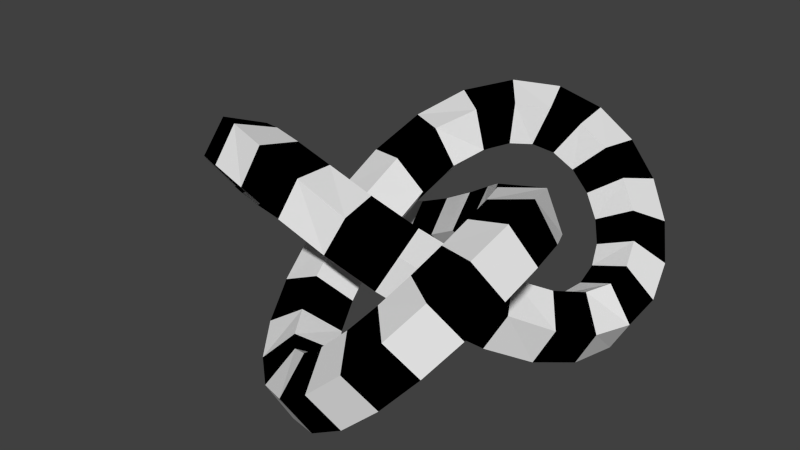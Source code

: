 # Source: m_11_a.blend  (saved by Blender 2.76.0; exported with 4.5.12 LTS)
import bpy
from mathutils import Matrix  # noqa: F401  (used for matrix-valued properties, if any)

bpy.ops.wm.read_factory_settings(use_empty=True)
scene = bpy.context.scene
scene.name = 'Scene'

# ---- collections
col_collection_1 = bpy.data.collections.new('Collection 1'); scene.collection.children.link(col_collection_1)

# ---- materials (node trees are filled in below, after node groups)
mat_material = bpy.data.materials.new('Material')
mat_material.alpha_threshold = 0.0
mat_material.use_transparent_shadow = False
mat_material.roughness = 0.5
mat_material.line_color = (0.0, 0.0, 0.0, 1.0)
mat_x = bpy.data.materials.new('Матеріал')
mat_x.alpha_threshold = 0.0
mat_x.use_transparent_shadow = False
mat_x.diffuse_color = (0.0, 0.0, 0.0, 1.0)
mat_x.roughness = 0.5

# ---- material node trees

# ---- world
world_world = bpy.data.worlds.new('World'); scene.world = world_world
world_world.color = (0.05088, 0.05088, 0.05088)
world_world.use_sun_shadow = False
world_world.sun_shadow_jitter_overblur = 0.0
world_world.cycles.sampling_method = 'MANUAL'
world_world.cycles.sample_map_resolution = 256

# ---- meshes
me_torus_knot = bpy.data.meshes.new('Torus Knot')
me_torus_knot.from_pydata([(-0.4037, -0.02625, -0.01552), (-0.6811, 0.1867, -0.3344), (-1.13, 0.1417, -0.1911), (-1.13, -0.09918, 0.2162), (-0.6811, -0.2029, 0.3248), (-0.3697, 0.4236, 0.2421), (-0.6502, 0.6605, -0.05643), (-1.084, 0.6775, 0.1326), (-1.071, 0.4511, 0.548), (-0.6298, 0.2942, 0.6157), (-0.267, 0.8446, 0.4412), (-0.5625, 1.101, 0.1745), (-0.9531, 1.184, 0.4283), (-0.8989, 0.9802, 0.8519), (-0.4748, 0.7703, 0.8598), (-0.1199, 1.201, 0.5557), (-0.4277, 1.485, 0.3354), (-0.7321, 1.65, 0.6583), (-0.6124, 1.467, 1.078), (-0.234, 1.19, 1.015), (0.04587, 1.471, 0.5931), (-0.246, 1.798, 0.4141), (-0.4153, 2.055, 0.7733), (-0.228, 1.887, 1.174), (0.05703, 1.526, 1.063), (0.2275, 1.66, 0.5705), (-0.01679, 2.029, 0.4019), (-0.02534, 2.364, 0.7361), (0.2136, 2.202, 1.111), (0.3699, 1.768, 1.009), (0.4391, 1.783, 0.4833), (0.2524, 2.173, 0.2928), (0.3883, 2.543, 0.5549), (0.659, 2.381, 0.9075), (0.6904, 1.911, 0.8633), (0.6745, 1.83, 0.3247), (0.5402, 2.221, 0.09429), (0.7855, 2.586, 0.2696), (1.072, 2.42, 0.6084), (1.003, 1.953, 0.6424), (0.9049, 1.795, 0.1135), (0.8175, 2.166, -0.1664), (1.144, 2.497, -0.07692), (1.433, 2.33, 0.2583), (1.286, 1.896, 0.376), (1.099, 1.684, -0.1119), (1.056, 2.012, -0.4498), (1.446, 2.281, -0.4428), (1.729, 2.119, -0.1005), (1.515, 1.75, 0.104), (1.236, 1.519, -0.3139), (1.235, 1.771, -0.7147), (1.671, 1.941, -0.7819), (1.942, 1.795, -0.4225), (1.673, 1.534, -0.1333), (1.308, 1.323, -0.4734), (1.338, 1.456, -0.9265), (1.797, 1.489, -1.039), (2.05, 1.376, -0.6549), (1.748, 1.274, -0.3055), (1.311, 1.09, -0.5879), (1.357, 1.078, -1.059), (1.805, 0.966, -1.159), (2.037, 0.908, -0.7508), (1.731, 0.9846, -0.3975), (1.232, 0.8004, -0.6382), (1.278, 0.6542, -1.086), (1.696, 0.4355, -1.126), (1.908, 0.4465, -0.7029), (1.621, 0.672, -0.4015), (1.061, 0.4673, -0.5902), (1.095, 0.2215, -0.9932), (1.476, -0.0567, -0.9631), (1.678, 0.01726, -0.5415), (1.421, 0.3411, -0.3111), (0.8034, 0.1318, -0.4336), (0.8113, -0.1743, -0.7944), (1.155, -0.4893, -0.7114), (1.359, -0.378, -0.2992), (1.142, 0.005935, -0.1276), (0.4748, -0.1681, -0.1952), (0.4492, -0.5041, -0.5274), (0.7475, -0.8514, -0.4075), (0.9576, -0.7299, -0.001163), (0.789, -0.3076, 0.1301), (0.09228, -0.4096, 0.07404), (0.03851, -0.7608, -0.2386), (0.2828, -1.135, -0.08205), (0.4876, -1.015, 0.3273), (0.3698, -0.5664, 0.4238), (-0.3216, -0.5807, 0.317), (-0.3899, -0.9486, 0.02725), (-0.2116, -1.334, 0.2359), (-0.03312, -1.205, 0.6546), (-0.1011, -0.7389, 0.7047), (-0.7313, -0.6779, 0.489), (-0.809, -1.071, 0.2367), (-0.7195, -1.443, 0.5146), (-0.5865, -1.281, 0.9387), (-0.5938, -0.8076, 0.9229), (-1.094, -0.7076, 0.5757), (-1.198, -1.122, 0.3712), (-1.234, -1.448, 0.7119), (-1.153, -1.236, 1.127), (-1.066, -0.7782, 1.043), (-1.387, -0.681, 0.5919), (-1.544, -1.093, 0.4206), (-1.734, -1.338, 0.7785), (-1.695, -1.076, 1.171), (-1.481, -0.6704, 1.056), (-1.627, -0.5995, 0.5493), (-1.842, -0.9837, 0.3763), (-2.168, -1.122, 0.69), (-2.155, -0.8236, 1.057), (-1.82, -0.5006, 0.97), (-1.823, -0.4567, 0.4381), (-2.08, -0.7992, 0.2356), (-2.49, -0.8326, 0.4692), (-2.487, -0.5107, 0.8161), (-2.075, -0.2784, 0.7969), (-1.96, -0.2612, 0.2585), (-2.235, -0.557, 0.01252), (-2.681, -0.497, 0.1589), (-2.681, -0.1641, 0.4953), (-2.235, -0.01842, 0.5568), (-2.016, -0.03832, 0.03791), (-2.292, -0.2811, -0.2604), (-2.738, -0.1354, -0.1989), (-2.738, 0.1974, 0.1375), (-2.292, 0.2574, 0.2839), (-1.991, 0.1808, -0.1833), (-2.243, 0.002429, -0.5421), (-2.655, 0.2347, -0.5613), (-2.657, 0.5566, -0.2144), (-2.247, 0.5233, 0.01921), (-1.895, 0.3691, -0.372), (-2.088, 0.2702, -0.7926), (-2.423, 0.5933, -0.8796), (-2.437, 0.8918, -0.5127), (-2.111, 0.7533, -0.199), (-1.741, 0.5152, -0.5169), (-1.835, 0.5046, -0.9807), (-2.049, 0.9104, -1.096), (-2.088, 1.172, -0.7034), (-1.898, 0.9275, -0.3455), (-1.513, 0.6211, -0.6135), (-1.486, 0.6917, -1.081), (-1.572, 1.149, -1.165), (-1.654, 1.361, -0.7497), (-1.617, 1.035, -0.409), (-1.192, 0.6801, -0.6344), (-1.055, 0.8099, -1.068), (-1.047, 1.283, -1.084), (-1.18, 1.445, -0.6599), (-1.27, 1.073, -0.382), (-0.7982, 0.6753, -0.5495), (-0.5776, 0.8334, -0.9372), (-0.5097, 1.299, -0.8871), (-0.6882, 1.429, -0.4684), (-0.8665, 1.043, -0.2597), (-0.3734, 0.5938, -0.361), (-0.09585, 0.7506, -0.7108), (0.02191, 1.199, -0.6143), (-0.1829, 1.319, -0.2049), (-0.4272, 0.945, -0.04837), (0.04539, 0.4331, -0.106), (0.3596, 0.5726, -0.4312), (0.5281, 0.9949, -0.3), (0.3181, 1.116, 0.1064), (0.01978, 0.7691, 0.2263), (0.4331, 0.1996, 0.1606), (0.7714, 0.3255, -0.1455), (0.9884, 0.7094, 0.02623), (0.7842, 0.8208, 0.4384), (0.441, 0.5057, 0.5214), (0.7684, -0.08847, 0.3837), (1.129, 0.03774, 0.1045), (1.386, 0.3616, 0.335), (1.184, 0.4356, 0.7565), (0.8023, 0.1574, 0.7866), (1.031, -0.3968, 0.5271), (1.42, -0.2684, 0.2904), (1.707, -0.04286, 0.5918), (1.495, -0.03185, 1.015), (1.077, -0.2506, 0.9748), (1.21, -0.6862, 0.5879), (1.63, -0.5809, 0.3975), (1.936, -0.5044, 0.7508), (1.704, -0.5624, 1.159), (1.256, -0.6747, 1.059), (1.308, -0.9447, 0.5845), (1.748, -0.8955, 0.4166), (2.05, -0.9981, 0.7659), (1.797, -1.111, 1.15), (1.338, -1.078, 1.038), (1.333, -1.191, 0.5204), (1.77, -1.206, 0.3398), (2.039, -1.467, 0.6291), (1.768, -1.613, 0.9884), (1.331, -1.442, 0.9212), (1.282, -1.427, 0.3849), (1.698, -1.493, 0.1691), (1.912, -1.862, 0.3736), (1.628, -2.024, 0.7158), (1.239, -1.755, 0.7229), (1.157, -1.627, 0.1876), (1.538, -1.728, -0.07488), (1.685, -2.162, 0.04284), (1.396, -2.329, 0.3781), (1.07, -1.999, 0.4675), (0.9766, -1.765, -0.03773), (1.305, -1.888, -0.3554), (1.374, -2.355, -0.3214), (1.088, -2.52, 0.01736), (0.8422, -2.156, 0.1927), (0.7682, -1.826, -0.2509), (1.02, -1.955, -0.6308), (0.9881, -2.425, -0.675), (0.7174, -2.587, -0.3224), (0.5815, -2.217, -0.06026), (0.5595, -1.814, -0.4251), (0.7019, -1.921, -0.8635), (0.5457, -2.356, -0.9659), (0.3067, -2.518, -0.5908), (0.3153, -2.183, -0.2565), (0.3569, -1.728, -0.5553), (0.3681, -1.784, -1.025), (0.08307, -2.145, -1.136), (-0.1042, -2.312, -0.7355), (0.06501, -2.055, -0.3763), (0.1481, -1.55, -0.6308), (0.03394, -1.539, -1.09), (-0.3444, -1.816, -1.153), (-0.4642, -1.998, -0.7333), (-0.1598, -1.834, -0.4104), (-0.06095, -1.267, -0.6186), (-0.2688, -1.193, -1.037), (-0.6929, -1.403, -1.029), (-0.7471, -1.607, -0.6057), (-0.3565, -1.523, -0.3519), (-0.24, -0.8982, -0.4969), (-0.5001, -0.7688, -0.8704), (-0.9415, -0.9257, -0.8027), (-0.9541, -1.152, -0.3874), (-0.5206, -1.135, -0.1983), (-0.3595, -0.4751, -0.2809), (-0.6369, -0.2984, -0.6212), (-1.086, -0.4022, -0.5126), (-1.086, -0.643, -0.1053), (-0.6369, -0.6881, 0.03799)], [], [(6, 5, 0), (7, 6, 1), (8, 7, 2), (9, 8, 3), (5, 9, 4), (11, 10, 5), (12, 11, 6), (13, 12, 7), (14, 13, 8), (10, 14, 9), (16, 15, 10), (17, 16, 11), (18, 17, 12), (19, 18, 13), (15, 19, 14), (21, 20, 15), (22, 21, 16), (23, 22, 17), (24, 23, 18), (20, 24, 19), (26, 25, 20), (27, 26, 21), (28, 27, 22), (29, 28, 23), (25, 29, 24), (31, 30, 25), (32, 31, 26), (33, 32, 27), (34, 33, 28), (30, 34, 29), (36, 35, 30), (37, 36, 31), (38, 37, 32), (39, 38, 33), (35, 39, 34), (41, 40, 35), (42, 41, 36), (43, 42, 37), (44, 43, 38), (40, 44, 39), (46, 45, 40), (47, 46, 41), (48, 47, 42), (49, 48, 43), (45, 49, 44), (51, 50, 45), (52, 51, 46), (53, 52, 47), (54, 53, 48), (50, 54, 49), (56, 55, 50), (57, 56, 51), (58, 57, 52), (59, 58, 53), (55, 59, 54), (61, 60, 55), (62, 61, 56), (63, 62, 57), (64, 63, 58), (60, 64, 59), (66, 65, 60), (67, 66, 61), (68, 67, 62), (69, 68, 63), (65, 69, 64), (71, 70, 65), (72, 71, 66), (73, 72, 67), (74, 73, 68), (70, 74, 69), (76, 75, 70), (77, 76, 71), (78, 77, 72), (79, 78, 73), (75, 79, 74), (81, 80, 75), (82, 81, 76), (83, 82, 77), (84, 83, 78), (80, 84, 79), (86, 85, 80), (87, 86, 81), (88, 87, 82), (89, 88, 83), (85, 89, 84), (91, 90, 85), (92, 91, 86), (93, 92, 87), (94, 93, 88), (90, 94, 89), (96, 95, 90), (97, 96, 91), (98, 97, 92), (99, 98, 93), (95, 99, 94), (101, 100, 95), (102, 101, 96), (103, 102, 97), (104, 103, 98), (100, 104, 99), (106, 105, 100), (107, 106, 101), (108, 107, 102), (109, 108, 103), (105, 109, 104), (111, 110, 105), (112, 111, 106), (113, 112, 107), (114, 113, 108), (110, 114, 109), (116, 115, 110), (117, 116, 111), (118, 117, 112), (119, 118, 113), (115, 119, 114), (121, 120, 115), (122, 121, 116), (123, 122, 117), (124, 123, 118), (120, 124, 119), (126, 125, 120), (127, 126, 121), (128, 127, 122), (129, 128, 123), (125, 129, 124), (131, 130, 125), (132, 131, 126), (133, 132, 127), (134, 133, 128), (130, 134, 129), (136, 135, 130), (137, 136, 131), (138, 137, 132), (139, 138, 133), (135, 139, 134), (141, 140, 135), (142, 141, 136), (143, 142, 137), (144, 143, 138), (140, 144, 139), (146, 145, 140), (147, 146, 141), (148, 147, 142), (149, 148, 143), (145, 149, 144), (151, 150, 145), (152, 151, 146), (153, 152, 147), (154, 153, 148), (150, 154, 149), (156, 155, 150), (157, 156, 151), (158, 157, 152), (159, 158, 153), (155, 159, 154), (161, 160, 155), (162, 161, 156), (163, 162, 157), (164, 163, 158), (160, 164, 159), (166, 165, 160), (167, 166, 161), (168, 167, 162), (169, 168, 163), (165, 169, 164), (171, 170, 165), (172, 171, 166), (173, 172, 167), (174, 173, 168), (170, 174, 169), (176, 175, 170), (177, 176, 171), (178, 177, 172), (179, 178, 173), (175, 179, 174), (181, 180, 175), (182, 181, 176), (183, 182, 177), (184, 183, 178), (180, 184, 179), (186, 185, 180), (187, 186, 181), (188, 187, 182), (189, 188, 183), (185, 189, 184), (191, 190, 185), (192, 191, 186), (193, 192, 187), (194, 193, 188), (190, 194, 189), (196, 195, 190), (197, 196, 191), (198, 197, 192), (199, 198, 193), (195, 199, 194), (201, 200, 195), (202, 201, 196), (203, 202, 197), (204, 203, 198), (200, 204, 199), (206, 205, 200), (207, 206, 201), (208, 207, 202), (209, 208, 203), (205, 209, 204), (211, 210, 205), (212, 211, 206), (213, 212, 207), (214, 213, 208), (210, 214, 209), (216, 215, 210), (217, 216, 211), (218, 217, 212), (219, 218, 213), (215, 219, 214), (221, 220, 215), (222, 221, 216), (223, 222, 217), (224, 223, 218), (220, 224, 219), (226, 225, 220), (227, 226, 221), (228, 227, 222), (229, 228, 223), (225, 229, 224), (231, 230, 225), (232, 231, 226), (233, 232, 227), (234, 233, 228), (230, 234, 229), (236, 235, 230), (237, 236, 231), (238, 237, 232), (239, 238, 233), (235, 239, 234), (241, 240, 235), (242, 241, 236), (243, 242, 237), (244, 243, 238), (240, 244, 239), (246, 245, 240), (247, 246, 241), (248, 247, 242), (249, 248, 243), (245, 249, 244), (1, 0, 245), (2, 1, 246), (3, 2, 247), (4, 3, 248), (0, 4, 249), (1, 6, 0), (2, 7, 1), (3, 8, 2), (4, 9, 3), (0, 5, 4), (6, 11, 5), (7, 12, 6), (8, 13, 7), (9, 14, 8), (5, 10, 9), (11, 16, 10), (12, 17, 11), (13, 18, 12), (14, 19, 13), (10, 15, 14), (16, 21, 15), (17, 22, 16), (18, 23, 17), (19, 24, 18), (15, 20, 19), (21, 26, 20), (22, 27, 21), (23, 28, 22), (24, 29, 23), (20, 25, 24), (26, 31, 25), (27, 32, 26), (28, 33, 27), (29, 34, 28), (25, 30, 29), (31, 36, 30), (32, 37, 31), (33, 38, 32), (34, 39, 33), (30, 35, 34), (36, 41, 35), (37, 42, 36), (38, 43, 37), (39, 44, 38), (35, 40, 39), (41, 46, 40), (42, 47, 41), (43, 48, 42), (44, 49, 43), (40, 45, 44), (46, 51, 45), (47, 52, 46), (48, 53, 47), (49, 54, 48), (45, 50, 49), (51, 56, 50), (52, 57, 51), (53, 58, 52), (54, 59, 53), (50, 55, 54), (56, 61, 55), (57, 62, 56), (58, 63, 57), (59, 64, 58), (55, 60, 59), (61, 66, 60), (62, 67, 61), (63, 68, 62), (64, 69, 63), (60, 65, 64), (66, 71, 65), (67, 72, 66), (68, 73, 67), (69, 74, 68), (65, 70, 69), (71, 76, 70), (72, 77, 71), (73, 78, 72), (74, 79, 73), (70, 75, 74), (76, 81, 75), (77, 82, 76), (78, 83, 77), (79, 84, 78), (75, 80, 79), (81, 86, 80), (82, 87, 81), (83, 88, 82), (84, 89, 83), (80, 85, 84), (86, 91, 85), (87, 92, 86), (88, 93, 87), (89, 94, 88), (85, 90, 89), (91, 96, 90), (92, 97, 91), (93, 98, 92), (94, 99, 93), (90, 95, 94), (96, 101, 95), (97, 102, 96), (98, 103, 97), (99, 104, 98), (95, 100, 99), (101, 106, 100), (102, 107, 101), (103, 108, 102), (104, 109, 103), (100, 105, 104), (106, 111, 105), (107, 112, 106), (108, 113, 107), (109, 114, 108), (105, 110, 109), (111, 116, 110), (112, 117, 111), (113, 118, 112), (114, 119, 113), (110, 115, 114), (116, 121, 115), (117, 122, 116), (118, 123, 117), (119, 124, 118), (115, 120, 119), (121, 126, 120), (122, 127, 121), (123, 128, 122), (124, 129, 123), (120, 125, 124), (126, 131, 125), (127, 132, 126), (128, 133, 127), (129, 134, 128), (125, 130, 129), (131, 136, 130), (132, 137, 131), (133, 138, 132), (134, 139, 133), (130, 135, 134), (136, 141, 135), (137, 142, 136), (138, 143, 137), (139, 144, 138), (135, 140, 139), (141, 146, 140), (142, 147, 141), (143, 148, 142), (144, 149, 143), (140, 145, 144), (146, 151, 145), (147, 152, 146), (148, 153, 147), (149, 154, 148), (145, 150, 149), (151, 156, 150), (152, 157, 151), (153, 158, 152), (154, 159, 153), (150, 155, 154), (156, 161, 155), (157, 162, 156), (158, 163, 157), (159, 164, 158), (155, 160, 159), (161, 166, 160), (162, 167, 161), (163, 168, 162), (164, 169, 163), (160, 165, 164), (166, 171, 165), (167, 172, 166), (168, 173, 167), (169, 174, 168), (165, 170, 169), (171, 176, 170), (172, 177, 171), (173, 178, 172), (174, 179, 173), (170, 175, 174), (176, 181, 175), (177, 182, 176), (178, 183, 177), (179, 184, 178), (175, 180, 179), (181, 186, 180), (182, 187, 181), (183, 188, 182), (184, 189, 183), (180, 185, 184), (186, 191, 185), (187, 192, 186), (188, 193, 187), (189, 194, 188), (185, 190, 189), (191, 196, 190), (192, 197, 191), (193, 198, 192), (194, 199, 193), (190, 195, 194), (196, 201, 195), (197, 202, 196), (198, 203, 197), (199, 204, 198), (195, 200, 199), (201, 206, 200), (202, 207, 201), (203, 208, 202), (204, 209, 203), (200, 205, 204), (206, 211, 205), (207, 212, 206), (208, 213, 207), (209, 214, 208), (205, 210, 209), (211, 216, 210), (212, 217, 211), (213, 218, 212), (214, 219, 213), (210, 215, 214), (216, 221, 215), (217, 222, 216), (218, 223, 217), (219, 224, 218), (215, 220, 219), (221, 226, 220), (222, 227, 221), (223, 228, 222), (224, 229, 223), (220, 225, 224), (226, 231, 225), (227, 232, 226), (228, 233, 227), (229, 234, 228), (225, 230, 229), (231, 236, 230), (232, 237, 231), (233, 238, 232), (234, 239, 233), (230, 235, 234), (236, 241, 235), (237, 242, 236), (238, 243, 237), (239, 244, 238), (235, 240, 239), (241, 246, 240), (242, 247, 241), (243, 248, 242), (244, 249, 243), (240, 245, 244), (246, 1, 245), (247, 2, 246), (248, 3, 247), (249, 4, 248), (245, 0, 249)])
me_torus_knot.polygons.foreach_set('material_index', [0, 0, 0, 0, 0, 1, 1, 1, 1, 1, 0, 0, 0, 0, 0, 1, 1, 1, 1, 1, 0, 0, 0, 0, 0, 1, 1, 1, 1, 1, 0, 0, 0, 0, 0, 1, 1, 1, 1, 1, 0, 0, 0, 0, 0, 1, 1, 1, 1, 1, 0, 0, 0, 0, 0, 1, 1, 1, 1, 1, 0, 0, 0, 0, 0, 1, 1, 1, 1, 1, 0, 0, 0, 0, 0, 1, 1, 1, 1, 1, 0, 0, 0, 0, 0, 1, 1, 1, 1, 1, 0, 0, 0, 0, 0, 1, 1, 1, 1, 1, 0, 0, 0, 0, 0, 1, 1, 1, 1, 1, 0, 0, 0, 0, 0, 1, 1, 1, 1, 1, 0, 0, 0, 0, 0, 1, 1, 1, 1, 1, 0, 0, 0, 0, 0, 1, 1, 1, 1, 1, 0, 0, 0, 0, 0, 1, 1, 1, 1, 1, 0, 0, 0, 0, 0, 1, 1, 1, 1, 1, 0, 0, 0, 0, 0, 1, 1, 1, 1, 1, 0, 0, 0, 0, 0, 1, 1, 1, 1, 1, 0, 0, 0, 0, 0, 1, 1, 1, 1, 1, 0, 0, 0, 0, 0, 1, 1, 1, 1, 1, 0, 0, 0, 0, 0, 1, 1, 1, 1, 1, 0, 0, 0, 0, 0, 1, 1, 1, 1, 1, 0, 0, 0, 0, 0, 1, 1, 1, 1, 1, 0, 0, 0, 0, 0, 1, 1, 1, 1, 1, 0, 0, 0, 0, 0, 1, 1, 1, 1, 1, 0, 0, 0, 0, 0, 1, 1, 1, 1, 1, 0, 0, 0, 0, 0, 1, 1, 1, 1, 1, 0, 0, 0, 0, 0, 1, 1, 1, 1, 1, 0, 0, 0, 0, 0, 1, 1, 1, 1, 1, 0, 0, 0, 0, 0, 1, 1, 1, 1, 1, 0, 0, 0, 0, 0, 1, 1, 1, 1, 1, 0, 0, 0, 0, 0, 1, 1, 1, 1, 1, 0, 0, 0, 0, 0, 1, 1, 1, 1, 1, 0, 0, 0, 0, 0, 1, 1, 1, 1, 1, 0, 0, 0, 0, 0, 1, 1, 1, 1, 1, 0, 0, 0, 0, 0, 1, 1, 1, 1, 1, 0, 0, 0, 0, 0, 1, 1, 1, 1, 1, 0, 0, 0, 0, 0, 1, 1, 1, 1, 1, 0, 0, 0, 0, 0, 1, 1, 1, 1, 1, 0, 0, 0, 0, 0, 1, 1, 1, 1, 1, 0, 0, 0, 0, 0, 1, 1, 1, 1, 1, 0, 0, 0, 0, 0, 1, 1, 1, 1, 1, 0, 0, 0, 0, 0, 1, 1, 1, 1, 1, 0, 0, 0, 0, 0, 1, 1, 1, 1, 1, 0, 0, 0, 0, 0, 1, 1, 1, 1, 1, 0, 0, 0, 0, 0, 1, 1, 1, 1, 1, 0, 0, 0, 0, 0, 1, 1, 1, 1, 1, 0, 0, 0, 0, 0, 1, 1, 1, 1, 1, 0, 0, 0, 0, 0, 1, 1, 1, 1, 1, 0, 0, 0, 0, 0, 1, 1, 1, 1, 1])
me_torus_knot.materials.append(mat_material)
me_torus_knot.materials.append(mat_x)
me_torus_knot.use_remesh_preserve_volume = False
me_torus_knot.use_remesh_preserve_attributes = False
me_torus_knot.use_mirror_vertex_groups = False
me_torus_knot.update()

# ---- objects
ob_torus_knot = bpy.data.objects.new('Torus Knot', me_torus_knot)

# ---- transforms, parenting, visibility, modifiers, constraints
ob_torus_knot.location = (0.0, 0.0, 0.0)
ob_torus_knot.lineart.crease_threshold = 0.0

# ---- collection membership
col_collection_1.objects.link(ob_torus_knot)

# ---- scene / render settings (as saved in the file)
scene.frame_start = 1; scene.frame_end = 250; scene.frame_set(1)
scene.render.engine = 'BLENDER_EEVEE_NEXT'
scene.render.resolution_percentage = 50
scene.render.dither_intensity = 0.0
scene.cycles.use_denoising = False
scene.cycles.samples = 10
scene.cycles.sampling_pattern = 'TABULATED_SOBOL'
scene.cycles.light_sampling_threshold = 0.0
scene.cycles.use_adaptive_sampling = False
scene.cycles.use_light_tree = False
scene.cycles.blur_glossy = 0.0
scene.cycles.pixel_filter_type = 'GAUSSIAN'
scene.cycles.sample_clamp_indirect = 0.0
scene.view_settings.view_transform = 'Standard'
bpy.context.view_layer.update()

# ---- added for rendering (the .blend has no active camera and no usable light): camera, sun
cam_auto = bpy.data.cameras.new('AutoCamera')
cam_auto.lens = 50.0
cam_auto.sensor_width = 36.0
cam_auto.clip_end = 1000.0
ob_auto_camera = bpy.data.objects.new('AutoCamera', cam_auto)
scene.collection.objects.link(ob_auto_camera)
ob_auto_camera.location = (6.52724, -8.24635, 5.50185)
ob_auto_camera.rotation_euler = (1.09748, -7.21219e-08, 0.694738)
scene.camera = ob_auto_camera
light_auto_sun = bpy.data.lights.new('AutoSun', 'SUN')
light_auto_sun.energy = 3.0
light_auto_sun.angle = 0.0523599
ob_auto_sun = bpy.data.objects.new('AutoSun', light_auto_sun)
scene.collection.objects.link(ob_auto_sun)
ob_auto_sun.rotation_euler = (0.872665, 0.174533, 0.523599)
bpy.context.view_layer.update()
